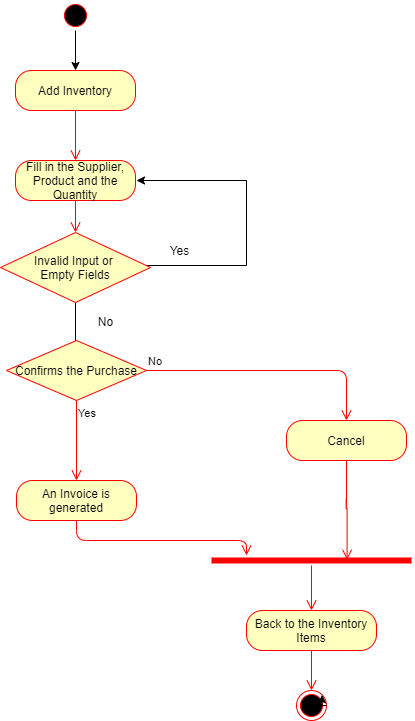

The diagram above was exported from draw.io. Its source (the exported page's mxGraphModel, read from the mxfile embedded in the PNG):
<mxGraphModel dx="782" dy="469" grid="1" gridSize="10" guides="1" tooltips="1" connect="1" arrows="1" fold="1" page="1" pageScale="1" pageWidth="827" pageHeight="1169" math="0" shadow="0">
  <root>
    <mxCell id="0" />
    <mxCell id="1" parent="0" />
    <mxCell id="1xcK4z-7fmxsR_L0OcB_-3" style="edgeStyle=orthogonalEdgeStyle;rounded=0;orthogonalLoop=1;jettySize=auto;html=1;exitX=0.5;exitY=1;exitDx=0;exitDy=0;" parent="1" edge="1">
      <mxGeometry relative="1" as="geometry">
        <mxPoint x="410" y="100" as="sourcePoint" />
        <mxPoint x="410" y="100" as="targetPoint" />
      </mxGeometry>
    </mxCell>
    <mxCell id="1xcK4z-7fmxsR_L0OcB_-4" value="Add Inventory" style="rounded=1;whiteSpace=wrap;html=1;arcSize=40;fontColor=#000000;fillColor=#ffffc0;strokeColor=#ff0000;" parent="1" vertex="1">
      <mxGeometry x="339" y="100" width="120" height="40" as="geometry" />
    </mxCell>
    <mxCell id="1xcK4z-7fmxsR_L0OcB_-5" value="" style="edgeStyle=orthogonalEdgeStyle;html=1;verticalAlign=bottom;endArrow=open;endSize=8;strokeColor=#ff0000;" parent="1" source="1xcK4z-7fmxsR_L0OcB_-4" edge="1">
      <mxGeometry relative="1" as="geometry">
        <mxPoint x="399" y="190" as="targetPoint" />
      </mxGeometry>
    </mxCell>
    <mxCell id="1xcK4z-7fmxsR_L0OcB_-12" value="" style="edgeStyle=orthogonalEdgeStyle;rounded=0;orthogonalLoop=1;jettySize=auto;html=1;entryX=0.5;entryY=0;entryDx=0;entryDy=0;" parent="1" source="1xcK4z-7fmxsR_L0OcB_-6" target="1xcK4z-7fmxsR_L0OcB_-4" edge="1">
      <mxGeometry relative="1" as="geometry">
        <mxPoint x="399" y="90" as="targetPoint" />
      </mxGeometry>
    </mxCell>
    <mxCell id="1xcK4z-7fmxsR_L0OcB_-6" value="" style="ellipse;html=1;shape=startState;fillColor=#000000;strokeColor=#ff0000;" parent="1" vertex="1">
      <mxGeometry x="384" y="30" width="30" height="30" as="geometry" />
    </mxCell>
    <mxCell id="1xcK4z-7fmxsR_L0OcB_-15" value="Fill in the Supplier, Product and the Quantity" style="rounded=1;whiteSpace=wrap;html=1;arcSize=40;fontColor=#000000;fillColor=#ffffc0;strokeColor=#ff0000;" parent="1" vertex="1">
      <mxGeometry x="339" y="190" width="120" height="40" as="geometry" />
    </mxCell>
    <mxCell id="1xcK4z-7fmxsR_L0OcB_-16" value="" style="edgeStyle=orthogonalEdgeStyle;html=1;verticalAlign=bottom;endArrow=open;endSize=8;strokeColor=#ff0000;" parent="1" source="1xcK4z-7fmxsR_L0OcB_-15" target="1xcK4z-7fmxsR_L0OcB_-18" edge="1">
      <mxGeometry relative="1" as="geometry">
        <mxPoint x="399" y="280" as="targetPoint" />
      </mxGeometry>
    </mxCell>
    <mxCell id="1xcK4z-7fmxsR_L0OcB_-19" style="edgeStyle=orthogonalEdgeStyle;rounded=0;orthogonalLoop=1;jettySize=auto;html=1;" parent="1" source="1xcK4z-7fmxsR_L0OcB_-18" edge="1">
      <mxGeometry relative="1" as="geometry">
        <mxPoint x="460" y="210" as="targetPoint" />
        <Array as="points">
          <mxPoint x="570" y="295" />
          <mxPoint x="570" y="210" />
        </Array>
      </mxGeometry>
    </mxCell>
    <mxCell id="1xcK4z-7fmxsR_L0OcB_-22" style="edgeStyle=orthogonalEdgeStyle;rounded=0;orthogonalLoop=1;jettySize=auto;html=1;" parent="1" source="1xcK4z-7fmxsR_L0OcB_-18" edge="1">
      <mxGeometry relative="1" as="geometry">
        <mxPoint x="399" y="400" as="targetPoint" />
      </mxGeometry>
    </mxCell>
    <mxCell id="1xcK4z-7fmxsR_L0OcB_-18" value="Invalid Input or &lt;br&gt;Empty Fields" style="rhombus;whiteSpace=wrap;html=1;fillColor=#ffffc0;strokeColor=#ff0000;" parent="1" vertex="1">
      <mxGeometry x="324" y="262" width="150" height="70" as="geometry" />
    </mxCell>
    <mxCell id="1xcK4z-7fmxsR_L0OcB_-21" value="Yes" style="text;html=1;align=center;verticalAlign=middle;resizable=0;points=[];autosize=1;" parent="1" vertex="1">
      <mxGeometry x="488" y="270" width="30" height="20" as="geometry" />
    </mxCell>
    <mxCell id="1xcK4z-7fmxsR_L0OcB_-23" value="No" style="text;html=1;align=center;verticalAlign=middle;resizable=0;points=[];autosize=1;" parent="1" vertex="1">
      <mxGeometry x="414" y="341" width="30" height="20" as="geometry" />
    </mxCell>
    <mxCell id="1xcK4z-7fmxsR_L0OcB_-39" value="Confirms the Purchase" style="rhombus;whiteSpace=wrap;html=1;fillColor=#ffffc0;strokeColor=#ff0000;" parent="1" vertex="1">
      <mxGeometry x="330" y="370" width="140" height="60" as="geometry" />
    </mxCell>
    <mxCell id="1xcK4z-7fmxsR_L0OcB_-40" value="No" style="edgeStyle=orthogonalEdgeStyle;html=1;align=left;verticalAlign=bottom;endArrow=open;endSize=8;strokeColor=#ff0000;entryX=0.5;entryY=0;entryDx=0;entryDy=0;" parent="1" source="1xcK4z-7fmxsR_L0OcB_-39" target="1xcK4z-7fmxsR_L0OcB_-42" edge="1">
      <mxGeometry x="-1" relative="1" as="geometry">
        <mxPoint x="550" y="430" as="targetPoint" />
        <Array as="points">
          <mxPoint x="670" y="400" />
        </Array>
      </mxGeometry>
    </mxCell>
    <mxCell id="1xcK4z-7fmxsR_L0OcB_-41" value="Yes" style="edgeStyle=orthogonalEdgeStyle;html=1;align=left;verticalAlign=top;endArrow=open;endSize=8;strokeColor=#ff0000;" parent="1" source="1xcK4z-7fmxsR_L0OcB_-39" edge="1">
      <mxGeometry x="-1" relative="1" as="geometry">
        <mxPoint x="400" y="510" as="targetPoint" />
      </mxGeometry>
    </mxCell>
    <mxCell id="1xcK4z-7fmxsR_L0OcB_-42" value="Cancel" style="rounded=1;whiteSpace=wrap;html=1;arcSize=40;fontColor=#000000;fillColor=#ffffc0;strokeColor=#ff0000;" parent="1" vertex="1">
      <mxGeometry x="610" y="450" width="120" height="40" as="geometry" />
    </mxCell>
    <mxCell id="1xcK4z-7fmxsR_L0OcB_-43" value="" style="edgeStyle=orthogonalEdgeStyle;html=1;verticalAlign=bottom;endArrow=open;endSize=8;strokeColor=#ff0000;" parent="1" source="1xcK4z-7fmxsR_L0OcB_-48" edge="1">
      <mxGeometry relative="1" as="geometry">
        <mxPoint x="608" y="590" as="targetPoint" />
        <Array as="points">
          <mxPoint x="670" y="590" />
        </Array>
      </mxGeometry>
    </mxCell>
    <mxCell id="1xcK4z-7fmxsR_L0OcB_-46" value="An Invoice is generated" style="rounded=1;whiteSpace=wrap;html=1;arcSize=40;fontColor=#000000;fillColor=#ffffc0;strokeColor=#ff0000;" parent="1" vertex="1">
      <mxGeometry x="340" y="510" width="120" height="40" as="geometry" />
    </mxCell>
    <mxCell id="1xcK4z-7fmxsR_L0OcB_-47" value="" style="edgeStyle=orthogonalEdgeStyle;html=1;verticalAlign=bottom;endArrow=open;endSize=8;strokeColor=#ff0000;" parent="1" source="1xcK4z-7fmxsR_L0OcB_-46" target="1xcK4z-7fmxsR_L0OcB_-48" edge="1">
      <mxGeometry relative="1" as="geometry">
        <mxPoint x="560" y="570" as="targetPoint" />
        <Array as="points">
          <mxPoint x="400" y="570" />
          <mxPoint x="570" y="570" />
        </Array>
      </mxGeometry>
    </mxCell>
    <mxCell id="1xcK4z-7fmxsR_L0OcB_-51" value="" style="edgeStyle=orthogonalEdgeStyle;html=1;verticalAlign=bottom;endArrow=open;endSize=8;strokeColor=#ff0000;" parent="1" source="1xcK4z-7fmxsR_L0OcB_-50" target="1xcK4z-7fmxsR_L0OcB_-53" edge="1">
      <mxGeometry relative="1" as="geometry">
        <mxPoint x="630" y="730" as="targetPoint" />
      </mxGeometry>
    </mxCell>
    <mxCell id="1xcK4z-7fmxsR_L0OcB_-50" value="Back to the Inventory Items" style="rounded=1;whiteSpace=wrap;html=1;arcSize=40;fontColor=#000000;fillColor=#ffffc0;strokeColor=#ff0000;" parent="1" vertex="1">
      <mxGeometry x="570" y="640" width="130" height="40" as="geometry" />
    </mxCell>
    <mxCell id="1xcK4z-7fmxsR_L0OcB_-52" value="" style="edgeStyle=orthogonalEdgeStyle;html=1;verticalAlign=bottom;endArrow=open;endSize=8;strokeColor=#ff0000;" parent="1" source="1xcK4z-7fmxsR_L0OcB_-48" target="1xcK4z-7fmxsR_L0OcB_-50" edge="1">
      <mxGeometry relative="1" as="geometry">
        <mxPoint x="630" y="665" as="targetPoint" />
        <mxPoint x="630" y="595" as="sourcePoint" />
      </mxGeometry>
    </mxCell>
    <mxCell id="1xcK4z-7fmxsR_L0OcB_-53" value="" style="ellipse;html=1;shape=endState;fillColor=#000000;strokeColor=#ff0000;" parent="1" vertex="1">
      <mxGeometry x="620" y="720" width="30" height="30" as="geometry" />
    </mxCell>
    <mxCell id="1xcK4z-7fmxsR_L0OcB_-48" value="" style="shape=line;html=1;strokeWidth=6;strokeColor=#ff0000;" parent="1" vertex="1">
      <mxGeometry x="535" y="585" width="200" height="10" as="geometry" />
    </mxCell>
    <mxCell id="9wQjwLWXGUns_v5oUAE9-1" value="" style="edgeStyle=orthogonalEdgeStyle;html=1;verticalAlign=bottom;endArrow=open;endSize=8;strokeColor=#ff0000;entryX=0.678;entryY=0.433;entryDx=0;entryDy=0;entryPerimeter=0;" parent="1" source="1xcK4z-7fmxsR_L0OcB_-42" target="1xcK4z-7fmxsR_L0OcB_-48" edge="1">
      <mxGeometry relative="1" as="geometry">
        <mxPoint x="608" y="590" as="targetPoint" />
        <Array as="points" />
        <mxPoint x="670" y="490" as="sourcePoint" />
      </mxGeometry>
    </mxCell>
    <mxCell id="9wQjwLWXGUns_v5oUAE9-2" style="edgeStyle=orthogonalEdgeStyle;rounded=0;orthogonalLoop=1;jettySize=auto;html=1;exitX=1;exitY=0.5;exitDx=0;exitDy=0;entryX=1;entryY=0;entryDx=0;entryDy=0;" parent="1" source="1xcK4z-7fmxsR_L0OcB_-53" target="1xcK4z-7fmxsR_L0OcB_-53" edge="1">
      <mxGeometry relative="1" as="geometry" />
    </mxCell>
  </root>
</mxGraphModel>